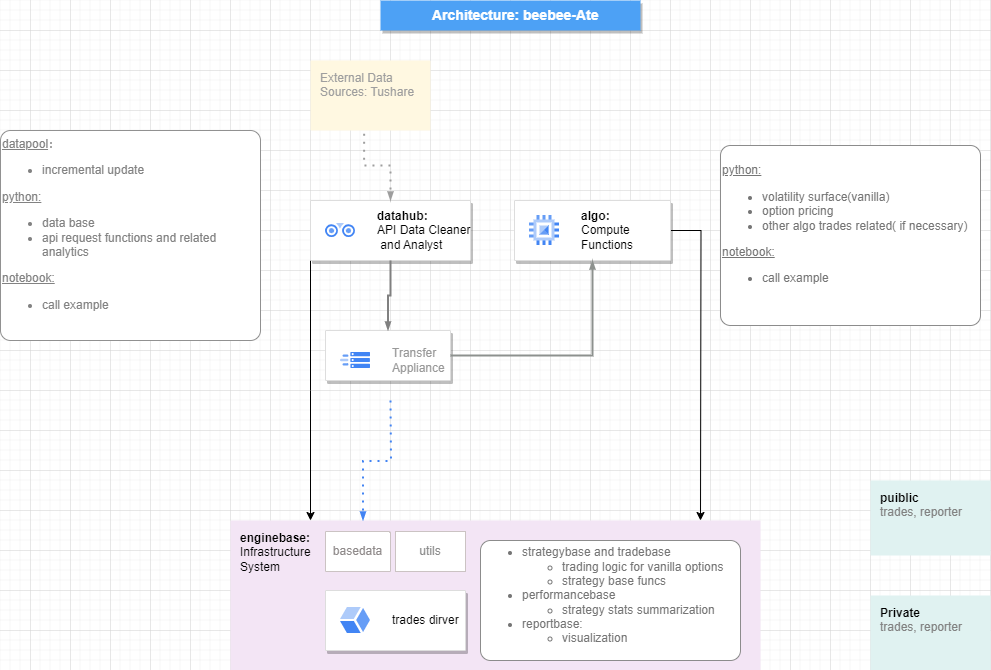

The diagram above was exported from draw.io. Its source (the exported page's mxGraphModel, read from the mxfile embedded in the PNG):
<mxGraphModel dx="3188" dy="1951" grid="1" gridSize="10" guides="1" tooltips="1" connect="1" arrows="1" fold="1" page="1" pageScale="1" pageWidth="1169" pageHeight="827" math="0" shadow="0">
  <root>
    <mxCell id="0" />
    <mxCell id="1" parent="0" />
    <mxCell id="eUVZKhzry0BtJm4dGR9i-1" value="External Data&lt;br&gt;Sources: Tushare" style="sketch=0;points=[[0,0,0],[0.25,0,0],[0.5,0,0],[0.75,0,0],[1,0,0],[1,0.25,0],[1,0.5,0],[1,0.75,0],[1,1,0],[0.75,1,0],[0.5,1,0],[0.25,1,0],[0,1,0],[0,0.75,0],[0,0.5,0],[0,0.25,0]];rounded=1;absoluteArcSize=1;arcSize=2;html=1;strokeColor=none;gradientColor=none;shadow=0;dashed=0;fontSize=12;fontColor=#9E9E9E;align=left;verticalAlign=top;spacing=10;spacingTop=-4;whiteSpace=wrap;fillColor=#FFF8E1;" parent="1" vertex="1">
      <mxGeometry x="200" y="30" width="120" height="70" as="geometry" />
    </mxCell>
    <mxCell id="eUVZKhzry0BtJm4dGR9i-73" style="edgeStyle=orthogonalEdgeStyle;rounded=0;orthogonalLoop=1;jettySize=auto;html=1;" parent="1" source="eUVZKhzry0BtJm4dGR9i-16" edge="1">
      <mxGeometry relative="1" as="geometry">
        <mxPoint x="590" y="490" as="targetPoint" />
      </mxGeometry>
    </mxCell>
    <mxCell id="eUVZKhzry0BtJm4dGR9i-16" value="" style="strokeColor=#dddddd;shadow=1;strokeWidth=1;rounded=1;absoluteArcSize=1;arcSize=2;" parent="1" vertex="1">
      <mxGeometry x="404" y="170" width="156" height="60" as="geometry" />
    </mxCell>
    <mxCell id="eUVZKhzry0BtJm4dGR9i-17" value="&lt;font color=&quot;#000000&quot;&gt;&lt;b&gt;algo:&lt;br&gt;&lt;/b&gt;Compute&lt;br&gt;Functions&lt;/font&gt;" style="editableCssRules=.*;html=1;fontColor=#999999;shape=image;verticalLabelPosition=middle;labelBackgroundColor=#ffffff;verticalAlign=middle;labelPosition=right;align=left;spacingLeft=20;part=1;points=[];imageAspect=0;image=data:image/svg+xml,(base64 omitted: 880 chars);" parent="eUVZKhzry0BtJm4dGR9i-16" vertex="1">
      <mxGeometry width="30" height="30" relative="1" as="geometry">
        <mxPoint x="15" y="15" as="offset" />
      </mxGeometry>
    </mxCell>
    <mxCell id="eUVZKhzry0BtJm4dGR9i-72" style="edgeStyle=orthogonalEdgeStyle;rounded=0;orthogonalLoop=1;jettySize=auto;html=1;exitX=0;exitY=1;exitDx=0;exitDy=0;" parent="1" source="eUVZKhzry0BtJm4dGR9i-18" edge="1">
      <mxGeometry relative="1" as="geometry">
        <mxPoint x="200" y="490" as="targetPoint" />
      </mxGeometry>
    </mxCell>
    <mxCell id="eUVZKhzry0BtJm4dGR9i-18" value="" style="strokeColor=#dddddd;shadow=1;strokeWidth=1;rounded=1;absoluteArcSize=1;arcSize=2;" parent="1" vertex="1">
      <mxGeometry x="200" y="170" width="160" height="60" as="geometry" />
    </mxCell>
    <mxCell id="eUVZKhzry0BtJm4dGR9i-19" value="&lt;font color=&quot;#000000&quot;&gt;&lt;b&gt;datahub:&lt;br&gt;&lt;/b&gt;API Data Cleaner&lt;br&gt;&amp;nbsp;and Analyst&lt;/font&gt;" style="editableCssRules=.*;html=1;fontColor=#999999;shape=image;verticalLabelPosition=middle;labelBackgroundColor=#ffffff;verticalAlign=middle;labelPosition=right;align=left;spacingLeft=20;part=1;points=[];imageAspect=0;image=data:image/svg+xml,(base64 omitted: 1284 chars);" parent="eUVZKhzry0BtJm4dGR9i-18" vertex="1">
      <mxGeometry width="30" height="14" relative="1" as="geometry">
        <mxPoint x="15" y="23" as="offset" />
      </mxGeometry>
    </mxCell>
    <mxCell id="eUVZKhzry0BtJm4dGR9i-20" value="" style="edgeStyle=orthogonalEdgeStyle;fontSize=12;html=1;endArrow=blockThin;endFill=1;rounded=0;strokeWidth=2;endSize=4;startSize=4;dashed=1;dashPattern=1 3;strokeColor=#9E9E9E;exitX=0.447;exitY=1.048;exitDx=0;exitDy=0;exitPerimeter=0;entryX=0.5;entryY=0;entryDx=0;entryDy=0;" parent="1" source="eUVZKhzry0BtJm4dGR9i-1" target="eUVZKhzry0BtJm4dGR9i-18" edge="1">
      <mxGeometry width="100" relative="1" as="geometry">
        <mxPoint x="480" y="560" as="sourcePoint" />
        <mxPoint x="580" y="560" as="targetPoint" />
      </mxGeometry>
    </mxCell>
    <mxCell id="eUVZKhzry0BtJm4dGR9i-21" value="" style="strokeColor=#dddddd;shadow=1;strokeWidth=1;rounded=1;absoluteArcSize=1;arcSize=2;" parent="1" vertex="1">
      <mxGeometry x="215" y="300" width="125" height="50" as="geometry" />
    </mxCell>
    <mxCell id="eUVZKhzry0BtJm4dGR9i-22" value="Transfer&#10;Appliance" style="editableCssRules=.*;html=1;fontColor=#999999;shape=image;verticalLabelPosition=middle;labelBackgroundColor=#ffffff;verticalAlign=middle;labelPosition=right;align=left;spacingLeft=20;part=1;points=[];imageAspect=0;image=data:image/svg+xml,(base64 omitted: 1584 chars);" parent="eUVZKhzry0BtJm4dGR9i-21" vertex="1">
      <mxGeometry width="30" height="16" relative="1" as="geometry">
        <mxPoint x="15" y="22" as="offset" />
      </mxGeometry>
    </mxCell>
    <mxCell id="eUVZKhzry0BtJm4dGR9i-23" value="" style="edgeStyle=orthogonalEdgeStyle;fontSize=12;html=1;endArrow=blockThin;endFill=1;rounded=0;strokeWidth=2;endSize=4;startSize=4;strokeColor=#808080;dashed=0;exitX=0.5;exitY=1;exitDx=0;exitDy=0;" parent="1" source="eUVZKhzry0BtJm4dGR9i-18" target="eUVZKhzry0BtJm4dGR9i-21" edge="1">
      <mxGeometry width="100" relative="1" as="geometry">
        <mxPoint x="480" y="560" as="sourcePoint" />
        <mxPoint x="580" y="560" as="targetPoint" />
      </mxGeometry>
    </mxCell>
    <mxCell id="eUVZKhzry0BtJm4dGR9i-24" value="" style="edgeStyle=orthogonalEdgeStyle;fontSize=12;html=1;endArrow=blockThin;endFill=1;rounded=0;strokeWidth=2;endSize=4;startSize=4;strokeColor=#8d918e;dashed=0;exitX=1;exitY=0.5;exitDx=0;exitDy=0;entryX=0.5;entryY=1;entryDx=0;entryDy=0;" parent="1" source="eUVZKhzry0BtJm4dGR9i-21" target="eUVZKhzry0BtJm4dGR9i-16" edge="1">
      <mxGeometry width="100" relative="1" as="geometry">
        <mxPoint x="570" y="320" as="sourcePoint" />
        <mxPoint x="610" y="490" as="targetPoint" />
      </mxGeometry>
    </mxCell>
    <mxCell id="eUVZKhzry0BtJm4dGR9i-51" value="&lt;b&gt;Architecture: beebee-Ate&lt;/b&gt;" style="fillColor=#4DA1F5;strokeColor=none;shadow=1;gradientColor=none;fontSize=14;align=left;spacingLeft=50;fontColor=#ffffff;whiteSpace=wrap;html=1;" parent="1" vertex="1">
      <mxGeometry x="270" y="-30" width="260" height="30" as="geometry" />
    </mxCell>
    <mxCell id="eUVZKhzry0BtJm4dGR9i-68" value="&lt;u style=&quot;background-color: initial;&quot;&gt;datapool&lt;/u&gt;&lt;span style=&quot;background-color: initial;&quot;&gt;：&lt;br&gt;&lt;ul&gt;&lt;li&gt;&lt;span style=&quot;background-color: initial;&quot;&gt;incremental update&lt;/span&gt;&lt;/li&gt;&lt;/ul&gt;&lt;/span&gt;&lt;u&gt;python:&lt;/u&gt;&lt;br&gt;&lt;ul style=&quot;&quot;&gt;&lt;li style=&quot;&quot;&gt;data base&lt;/li&gt;&lt;li style=&quot;&quot;&gt;api request functions and related analytics&amp;nbsp;&lt;/li&gt;&lt;/ul&gt;&lt;u&gt;notebook:&lt;/u&gt;&lt;br&gt;&lt;ul style=&quot;&quot;&gt;&lt;li style=&quot;&quot;&gt;call example&lt;/li&gt;&lt;/ul&gt;" style="shape=mxgraph.mockup.containers.marginRect;rectMarginTop=10;strokeColor=#919191;strokeWidth=1;dashed=0;rounded=1;arcSize=5;recursiveResize=0;html=1;whiteSpace=wrap;align=left;fontColor=#828282;" parent="1" vertex="1">
      <mxGeometry x="-110" y="90" width="260" height="220" as="geometry" />
    </mxCell>
    <mxCell id="eUVZKhzry0BtJm4dGR9i-70" value="&lt;u&gt;python:&lt;/u&gt;&lt;br&gt;&lt;ul style=&quot;&quot;&gt;&lt;li style=&quot;&quot;&gt;volatility surface(vanilla)&lt;/li&gt;&lt;li style=&quot;&quot;&gt;option pricing&lt;/li&gt;&lt;li style=&quot;&quot;&gt;other algo trades related( if necessary)&lt;/li&gt;&lt;/ul&gt;&lt;u&gt;notebook:&lt;/u&gt;&lt;br&gt;&lt;ul style=&quot;&quot;&gt;&lt;li style=&quot;&quot;&gt;call example&lt;/li&gt;&lt;/ul&gt;" style="shape=mxgraph.mockup.containers.marginRect;rectMarginTop=10;strokeColor=#8C8C8C;strokeWidth=1;dashed=0;rounded=1;arcSize=5;recursiveResize=0;html=1;whiteSpace=wrap;align=left;fontColor=#757575;" parent="1" vertex="1">
      <mxGeometry x="610" y="105" width="260" height="190" as="geometry" />
    </mxCell>
    <mxCell id="eUVZKhzry0BtJm4dGR9i-71" value="" style="edgeStyle=orthogonalEdgeStyle;fontSize=12;html=1;endArrow=blockThin;endFill=1;rounded=0;strokeWidth=2;endSize=4;startSize=4;dashed=1;dashPattern=1 3;strokeColor=#4284F3;entryX=0.25;entryY=0;entryDx=0;entryDy=0;entryPerimeter=0;" parent="1" target="eUVZKhzry0BtJm4dGR9i-75" edge="1">
      <mxGeometry width="100" relative="1" as="geometry">
        <mxPoint x="280" y="370" as="sourcePoint" />
        <mxPoint x="380" y="370" as="targetPoint" />
      </mxGeometry>
    </mxCell>
    <mxCell id="eUVZKhzry0BtJm4dGR9i-75" value="&lt;font color=&quot;#000000&quot;&gt;&lt;b&gt;enginebase:&lt;/b&gt;&lt;br&gt;Infrastructure&lt;br&gt;System&lt;/font&gt;" style="sketch=0;points=[[0,0,0],[0.25,0,0],[0.5,0,0],[0.75,0,0],[1,0,0],[1,0.25,0],[1,0.5,0],[1,0.75,0],[1,1,0],[0.75,1,0],[0.5,1,0],[0.25,1,0],[0,1,0],[0,0.75,0],[0,0.5,0],[0,0.25,0]];rounded=1;absoluteArcSize=1;arcSize=2;html=1;strokeColor=none;gradientColor=none;shadow=0;dashed=0;fontSize=12;fontColor=#9E9E9E;align=left;verticalAlign=top;spacing=10;spacingTop=-4;whiteSpace=wrap;fillColor=#F3E5F5;" parent="1" vertex="1">
      <mxGeometry x="120" y="490" width="530" height="150" as="geometry" />
    </mxCell>
    <mxCell id="eUVZKhzry0BtJm4dGR9i-80" value="" style="strokeColor=#dddddd;shadow=1;strokeWidth=1;rounded=1;absoluteArcSize=1;arcSize=2;fontColor=#000000;" parent="1" vertex="1">
      <mxGeometry x="215" y="560" width="140" height="60" as="geometry" />
    </mxCell>
    <mxCell id="eUVZKhzry0BtJm4dGR9i-81" value="&lt;font color=&quot;#000000&quot;&gt;trades dirver&lt;/font&gt;" style="editableCssRules=.*;html=1;fontColor=#999999;shape=image;verticalLabelPosition=middle;labelBackgroundColor=#ffffff;verticalAlign=middle;labelPosition=right;align=left;spacingLeft=20;part=1;points=[];imageAspect=0;image=data:image/svg+xml,(base64 omitted: 652 chars);" parent="eUVZKhzry0BtJm4dGR9i-80" vertex="1">
      <mxGeometry width="30" height="26" relative="1" as="geometry">
        <mxPoint x="15" y="17" as="offset" />
      </mxGeometry>
    </mxCell>
    <mxCell id="eUVZKhzry0BtJm4dGR9i-82" value="&lt;ul style=&quot;&quot;&gt;&lt;li style=&quot;&quot;&gt;strategybase and tradebase&lt;/li&gt;&lt;ul&gt;&lt;li style=&quot;&quot;&gt;trading logic for vanilla options&lt;/li&gt;&lt;li style=&quot;&quot;&gt;strategy base funcs&lt;/li&gt;&lt;/ul&gt;&lt;li style=&quot;&quot;&gt;performancebase&lt;/li&gt;&lt;ul&gt;&lt;li style=&quot;&quot;&gt;strategy stats summarization&lt;/li&gt;&lt;/ul&gt;&lt;li style=&quot;&quot;&gt;reportbase:&lt;/li&gt;&lt;ul&gt;&lt;li style=&quot;&quot;&gt;visualization&lt;/li&gt;&lt;/ul&gt;&lt;/ul&gt;" style="shape=mxgraph.mockup.containers.marginRect;rectMarginTop=10;strokeColor=#8C8C8C;strokeWidth=1;dashed=0;rounded=1;arcSize=5;recursiveResize=0;html=1;whiteSpace=wrap;align=left;fontColor=#757575;" parent="1" vertex="1">
      <mxGeometry x="370" y="500" width="260" height="130" as="geometry" />
    </mxCell>
    <mxCell id="eUVZKhzry0BtJm4dGR9i-89" value="basedata" style="shape=note;whiteSpace=wrap;html=1;backgroundOutline=1;darkOpacity=0.05;align=center;size=1;strokeColor=#cbc3c3;fontColor=#8f8a8a;" parent="1" vertex="1">
      <mxGeometry x="215" y="501" width="65" height="40" as="geometry" />
    </mxCell>
    <mxCell id="eUVZKhzry0BtJm4dGR9i-90" value="utils" style="shape=note;whiteSpace=wrap;html=1;backgroundOutline=1;darkOpacity=0.05;align=center;size=0;strokeColor=#cbc3c3;fontColor=#8C8C8C;" parent="1" vertex="1">
      <mxGeometry x="285" y="501" width="70" height="40" as="geometry" />
    </mxCell>
    <mxCell id="eUVZKhzry0BtJm4dGR9i-106" value="&lt;b style=&quot;color: rgb(0, 0, 0);&quot;&gt;puiblic&lt;/b&gt;&lt;br&gt;&lt;font color=&quot;#828282&quot;&gt;trades, reporter&lt;/font&gt;" style="sketch=0;points=[[0,0,0],[0.25,0,0],[0.5,0,0],[0.75,0,0],[1,0,0],[1,0.25,0],[1,0.5,0],[1,0.75,0],[1,1,0],[0.75,1,0],[0.5,1,0],[0.25,1,0],[0,1,0],[0,0.75,0],[0,0.5,0],[0,0.25,0]];rounded=1;absoluteArcSize=1;arcSize=2;html=1;strokeColor=none;gradientColor=none;shadow=0;dashed=0;fontSize=12;fontColor=#9E9E9E;align=left;verticalAlign=top;spacing=10;spacingTop=-4;whiteSpace=wrap;fillColor=#E0F2F1;" parent="1" vertex="1">
      <mxGeometry x="760" y="450" width="120" height="75" as="geometry" />
    </mxCell>
    <mxCell id="eUVZKhzry0BtJm4dGR9i-107" value="&lt;font color=&quot;#000000&quot;&gt;&lt;b&gt;Private&lt;br&gt;&lt;/b&gt;&lt;/font&gt;&lt;font color=&quot;#828282&quot;&gt;trades, reporter&lt;/font&gt;" style="sketch=0;points=[[0,0,0],[0.25,0,0],[0.5,0,0],[0.75,0,0],[1,0,0],[1,0.25,0],[1,0.5,0],[1,0.75,0],[1,1,0],[0.75,1,0],[0.5,1,0],[0.25,1,0],[0,1,0],[0,0.75,0],[0,0.5,0],[0,0.25,0]];rounded=1;absoluteArcSize=1;arcSize=2;html=1;strokeColor=none;gradientColor=none;shadow=0;dashed=0;fontSize=12;fontColor=#9E9E9E;align=left;verticalAlign=top;spacing=10;spacingTop=-4;whiteSpace=wrap;fillColor=#E0F2F1;" parent="1" vertex="1">
      <mxGeometry x="760" y="565" width="120" height="75" as="geometry" />
    </mxCell>
  </root>
</mxGraphModel>